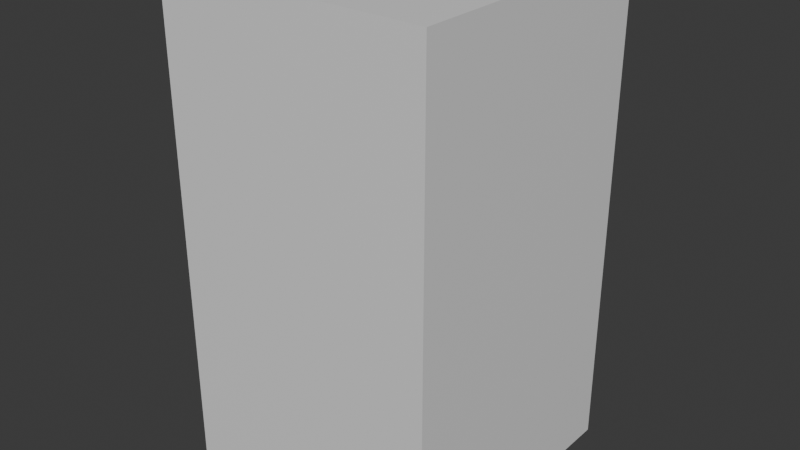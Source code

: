 # Source: animation_test.blend  (saved by Blender 5.1.30; exported with 4.5.12 LTS)
import bpy
from mathutils import Matrix  # noqa: F401  (used for matrix-valued properties, if any)

bpy.ops.wm.read_factory_settings(use_empty=True)
scene = bpy.context.scene
scene.name = 'Scene'

# ---- collections
col_collection = bpy.data.collections.new('Collection'); scene.collection.children.link(col_collection)

# ---- materials (node trees are filled in below, after node groups)
mat_material = bpy.data.materials.new('Material')
mat_material.alpha_threshold = 0.0
mat_material.use_backface_culling_lightprobe_volume = False
mat_material.roughness = 0.5
mat_material.line_color = (0.0, 0.0, 0.0, 1.0)

# ---- material node trees
mat_material.use_nodes = True; mat_material.node_tree.nodes.clear()
_N = mat_material.node_tree.nodes; _L = mat_material.node_tree.links
n0 = _N.new('ShaderNodeOutputMaterial'); n0.name = 'Material Output'; n0.location = (200, 100)
n1 = _N.new('ShaderNodeBsdfPrincipled'); n1.name = 'Principled BSDF'; n1.location = (-200, 100)
_L.new(n1.outputs[0], n0.inputs[0])
n0.is_active_output = True

# ---- world
world_world = bpy.data.worlds.new('World'); scene.world = world_world
world_world.use_nodes = True; world_world.node_tree.nodes.clear()
_N = world_world.node_tree.nodes; _L = world_world.node_tree.links
n0 = _N.new('ShaderNodeOutputWorld'); n0.name = 'World Output'; n0.location = (200, 100)
n1 = _N.new('ShaderNodeBackground'); n1.name = 'Background'; n1.location = (-200, 100)
n1.inputs[0].default_value = (0.05088, 0.05088, 0.05088, 1.0)
_L.new(n1.outputs[0], n0.inputs[0])
n0.is_active_output = True
world_world.color = (0.05088, 0.05088, 0.05088)
world_world.sun_shadow_jitter_overblur = 0.0

# ---- meshes
me_cube = bpy.data.meshes.new('Cube')
me_cube.from_pydata([(1.0, 1.0, 3.485), (1.0, 1.0, -0.09192), (1.0, -1.0, 3.485), (1.0, -1.0, -0.09192), (-1.0, 1.0, 3.485), (-1.0, 1.0, -0.09192), (-1.0, -1.0, 3.485), (-1.0, -1.0, -0.09192), (1.0, 1.0, 2.312), (-1.0, -1.0, 2.312), (1.0, -1.0, 2.312), (-1.0, 1.0, 2.312), (1.0, 1.0, 1.11), (1.0, -1.0, 1.11), (-1.0, 1.0, 1.11), (-1.0, -1.0, 1.11), (-1.0, -1.0, 1.711), (1.0, 1.0, 1.711), (1.0, -1.0, 1.711), (-1.0, 1.0, 1.711), (-1.0, -1.0, 2.898), (1.0, 1.0, 2.898), (1.0, -1.0, 2.898), (-1.0, 1.0, 2.898), (1.0, 1.0, 0.509), (1.0, -1.0, 0.509), (-1.0, 1.0, 0.509), (-1.0, -1.0, 0.509)], [], [(4, 2, 0), (2, 20, 22), (6, 23, 20), (1, 7, 5), (0, 22, 21), (4, 21, 23), (11, 17, 19), (8, 18, 17), (9, 19, 16), (10, 16, 18), (13, 27, 25), (15, 26, 27), (12, 25, 24), (14, 24, 26), (18, 15, 13), (16, 14, 15), (17, 13, 12), (19, 12, 14), (23, 8, 11), (21, 10, 8), (20, 11, 9), (22, 9, 10), (26, 1, 5), (24, 3, 1), (27, 5, 7), (25, 7, 3), (4, 6, 2), (2, 6, 20), (6, 4, 23), (1, 3, 7), (0, 2, 22), (4, 0, 21), (11, 8, 17), (8, 10, 18), (9, 11, 19), (10, 9, 16), (13, 15, 27), (15, 14, 26), (12, 13, 25), (14, 12, 24), (18, 16, 15), (16, 19, 14), (17, 18, 13), (19, 17, 12), (23, 21, 8), (21, 22, 10), (20, 23, 11), (22, 20, 9), (26, 24, 1), (24, 25, 3), (27, 26, 5), (25, 27, 7)])
_uv = me_cube.uv_layers.new(name='UVMap')
_uv.uv.foreach_set('vector', [0.875, 0.5, 0.625, 0.75, 0.625, 0.5, 0.625, 0.75, 0.584, 1.0, 0.584, 0.75, 0.625, 0.0, 0.584, 0.25, 0.584, 0.0, 0.375, 0.5, 0.125, 0.75, 0.125, 0.5, 0.625, 0.5, 0.584, 0.75, 0.584, 0.5, 0.625, 0.25, 0.584, 0.5, 0.584, 0.25, 0.543, 0.25, 0.501, 0.5, 0.501, 0.25, 0.543, 0.5, 0.501, 0.75, 0.501, 0.5, 0.543, 0.0, 0.501, 0.25, 0.501, 0.0, 0.543, 0.75, 0.501, 1.0, 0.501, 0.75, 0.459, 0.75, 0.417, 1.0, 0.417, 0.75, 0.459, 0.0, 0.417, 0.25, 0.417, 0.0, 0.459, 0.5, 0.417, 0.75, 0.417, 0.5, 0.459, 0.25, 0.417, 0.5, 0.417, 0.25, 0.501, 0.75, 0.459, 1.0, 0.459, 0.75, 0.501, 0.0, 0.459, 0.25, 0.459, 0.0, 0.501, 0.5, 0.459, 0.75, 0.459, 0.5, 0.501, 0.25, 0.459, 0.5, 0.459, 0.25, 0.584, 0.25, 0.543, 0.5, 0.543, 0.25, 0.584, 0.5, 0.543, 0.75, 0.543, 0.5, 0.584, 0.0, 0.543, 0.25, 0.543, 0.0, 0.584, 0.75, 0.543, 1.0, 0.543, 0.75, 0.417, 0.25, 0.375, 0.5, 0.375, 0.25, 0.417, 0.5, 0.375, 0.75, 0.375, 0.5, 0.417, 0.0, 0.375, 0.25, 0.375, 0.0, 0.417, 0.75, 0.375, 1.0, 0.375, 0.75, 0.875, 0.5, 0.875, 0.75, 0.625, 0.75, 0.625, 0.75, 0.625, 1.0, 0.584, 1.0, 0.625, 0.0, 0.625, 0.25, 0.584, 0.25, 0.375, 0.5, 0.375, 0.75, 0.125, 0.75, 0.625, 0.5, 0.625, 0.75, 0.584, 0.75, 0.625, 0.25, 0.625, 0.5, 0.584, 0.5, 0.543, 0.25, 0.543, 0.5, 0.501, 0.5, 0.543, 0.5, 0.543, 0.75, 0.501, 0.75, 0.543, 0.0, 0.543, 0.25, 0.501, 0.25, 0.543, 0.75, 0.543, 1.0, 0.501, 1.0, 0.459, 0.75, 0.459, 1.0, 0.417, 1.0, 0.459, 0.0, 0.459, 0.25, 0.417, 0.25, 0.459, 0.5, 0.459, 0.75, 0.417, 0.75, 0.459, 0.25, 0.459, 0.5, 0.417, 0.5, 0.501, 0.75, 0.501, 1.0, 0.459, 1.0, 0.501, 0.0, 0.501, 0.25, 0.459, 0.25, 0.501, 0.5, 0.501, 0.75, 0.459, 0.75, 0.501, 0.25, 0.501, 0.5, 0.459, 0.5, 0.584, 0.25, 0.584, 0.5, 0.543, 0.5, 0.584, 0.5, 0.584, 0.75, 0.543, 0.75, 0.584, 0.0, 0.584, 0.25, 0.543, 0.25, 0.584, 0.75, 0.584, 1.0, 0.543, 1.0, 0.417, 0.25, 0.417, 0.5, 0.375, 0.5, 0.417, 0.5, 0.417, 0.75, 0.375, 0.75, 0.417, 0.0, 0.417, 0.25, 0.375, 0.25, 0.417, 0.75, 0.417, 1.0, 0.375, 1.0])
me_cube.materials.append(mat_material)
me_cube.use_mirror_vertex_groups = False
me_cube.update()
arm_armature = bpy.data.armatures.new('Armature')  # bones are not reproduced

# ---- objects
ob_cube = bpy.data.objects.new('Cube', me_cube)
ob_armature = bpy.data.objects.new('Armature', arm_armature)

# ---- transforms, parenting, visibility, modifiers, constraints
ob_cube.parent = ob_armature
ob_cube.location = (0.0, 0.0, 0.0)
ob_cube.lock_rotations_4d = False
ob_cube.empty_display_type = 'ARROWS'
ob_cube.lineart.crease_threshold = 0.0
_vg = ob_cube.vertex_groups.new(name='Bone')
for _i, _w in zip([1, 3, 5, 7, 8, 9, 10, 11, 12, 13, 14, 15, 16, 17, 18, 19, 20, 21, 22, 23, 24, 25, 26, 27], [0.8236, 0.8135, 0.8135, 0.8236, 0.0575, 0.0575, 0.05724, 0.05724, 0.296, 0.2946, 0.2946, 0.296, 0.1298, 0.1298, 0.1292, 0.1292, 0.004182, 0.004182, 0.003648, 0.003648, 0.6764, 0.6727, 0.6727, 0.6764]): _vg.add([_i], _w, 'REPLACE')
_vg = ob_cube.vertex_groups.new(name='Bone.001')
for _i, _w in zip([0, 1, 2, 3, 4, 5, 6, 7, 8, 9, 10, 11, 12, 13, 14, 15, 16, 17, 18, 19, 20, 21, 22, 23, 24, 25, 26, 27], [0.0673, 0.1428, 0.06504, 0.1511, 0.06504, 0.1511, 0.0673, 0.1428, 0.2514, 0.2514, 0.2512, 0.2512, 0.5701, 0.5712, 0.5712, 0.5701, 0.5672, 0.5672, 0.5675, 0.5675, 0.1185, 0.1185, 0.1177, 0.1177, 0.262, 0.265, 0.265, 0.262]): _vg.add([_i], _w, 'REPLACE')
_vg = ob_cube.vertex_groups.new(name='Bone.002')
for _i, _w in zip([0, 1, 2, 3, 4, 5, 6, 7, 8, 9, 10, 11, 12, 13, 14, 15, 16, 17, 18, 19, 20, 21, 22, 23, 24, 25, 26, 27], [0.9173, 0.01709, 0.9201, 0.02097, 0.9201, 0.02097, 0.9173, 0.01709, 0.6911, 0.6911, 0.6915, 0.6915, 0.1339, 0.1342, 0.1342, 0.1339, 0.303, 0.303, 0.3032, 0.3032, 0.8544, 0.8544, 0.8555, 0.8555, 0.06154, 0.06227, 0.06227, 0.06154]): _vg.add([_i], _w, 'REPLACE')
_m = ob_cube.modifiers.new('Armature', 'ARMATURE')
_m.object = ob_armature
ob_armature.location = (0.0, 0.0, 0.0)
ob_armature.show_in_front = True

# ---- collection membership
col_collection.objects.link(ob_cube)
col_collection.objects.link(ob_armature)

# ---- scene / render settings (as saved in the file)
scene.frame_start = 1; scene.frame_end = 300; scene.frame_set(0)
scene.render.engine = 'BLENDER_EEVEE_NEXT'
scene.render.bake_bias = 0.0
scene.render.bake_samples = 0
scene.cycles.sampling_pattern = 'TABULATED_SOBOL'
scene.eevee.use_volume_custom_range = False
bpy.context.view_layer.update()

# ---- added for rendering (the .blend has no active camera and no usable light): camera, sun
cam_auto = bpy.data.cameras.new('AutoCamera')
cam_auto.lens = 50.0
cam_auto.sensor_width = 36.0
cam_auto.clip_end = 1000.0
ob_auto_camera = bpy.data.objects.new('AutoCamera', cam_auto)
scene.collection.objects.link(ob_auto_camera)
ob_auto_camera.location = (4.21888, -5.06266, 5.0715)
ob_auto_camera.rotation_euler = (1.09748, -7.21219e-08, 0.694738)
scene.camera = ob_auto_camera
light_auto_sun = bpy.data.lights.new('AutoSun', 'SUN')
light_auto_sun.energy = 3.0
light_auto_sun.angle = 0.0523599
ob_auto_sun = bpy.data.objects.new('AutoSun', light_auto_sun)
scene.collection.objects.link(ob_auto_sun)
ob_auto_sun.rotation_euler = (0.872665, 0.174533, 0.523599)
bpy.context.view_layer.update()
